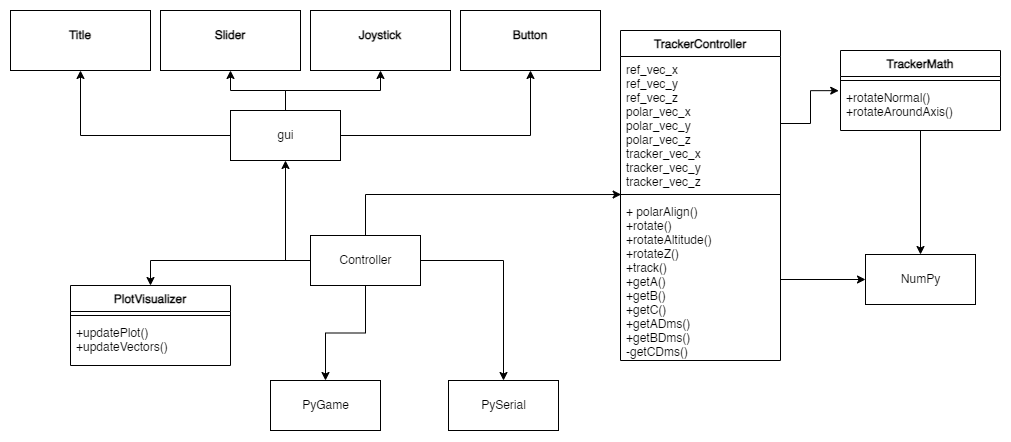

The diagram above was exported from draw.io. Its source (the exported page's mxGraphModel, read from the mxfile embedded in the PNG):
<mxGraphModel dx="2129" dy="658" grid="1" gridSize="10" guides="1" tooltips="1" connect="1" arrows="1" fold="1" page="1" pageScale="1" pageWidth="827" pageHeight="1169" math="0" shadow="0">
  <root>
    <mxCell id="0" />
    <mxCell id="1" parent="0" />
    <mxCell id="qmaWJhezbYr-l1a5R0yQ-7" style="edgeStyle=orthogonalEdgeStyle;rounded=0;orthogonalLoop=1;jettySize=auto;html=1;entryX=0.004;entryY=1.03;entryDx=0;entryDy=0;entryPerimeter=0;" edge="1" parent="1" source="qmaWJhezbYr-l1a5R0yQ-6" target="qmaWJhezbYr-l1a5R0yQ-14">
      <mxGeometry relative="1" as="geometry">
        <mxPoint x="500.0000000000002" y="250" as="targetPoint" />
      </mxGeometry>
    </mxCell>
    <mxCell id="qmaWJhezbYr-l1a5R0yQ-9" style="edgeStyle=orthogonalEdgeStyle;rounded=0;orthogonalLoop=1;jettySize=auto;html=1;" edge="1" parent="1" source="qmaWJhezbYr-l1a5R0yQ-6" target="qmaWJhezbYr-l1a5R0yQ-8">
      <mxGeometry relative="1" as="geometry" />
    </mxCell>
    <mxCell id="qmaWJhezbYr-l1a5R0yQ-40" style="edgeStyle=orthogonalEdgeStyle;rounded=0;orthogonalLoop=1;jettySize=auto;html=1;entryX=0.5;entryY=1;entryDx=0;entryDy=0;" edge="1" parent="1" source="qmaWJhezbYr-l1a5R0yQ-6" target="qmaWJhezbYr-l1a5R0yQ-25">
      <mxGeometry relative="1" as="geometry">
        <Array as="points">
          <mxPoint x="195" y="340" />
        </Array>
      </mxGeometry>
    </mxCell>
    <mxCell id="qmaWJhezbYr-l1a5R0yQ-41" style="edgeStyle=orthogonalEdgeStyle;rounded=0;orthogonalLoop=1;jettySize=auto;html=1;entryX=0.5;entryY=0;entryDx=0;entryDy=0;" edge="1" parent="1" source="qmaWJhezbYr-l1a5R0yQ-6" target="qmaWJhezbYr-l1a5R0yQ-10">
      <mxGeometry relative="1" as="geometry" />
    </mxCell>
    <mxCell id="qmaWJhezbYr-l1a5R0yQ-45" style="edgeStyle=orthogonalEdgeStyle;rounded=0;orthogonalLoop=1;jettySize=auto;html=1;entryX=0.5;entryY=0;entryDx=0;entryDy=0;" edge="1" parent="1" source="qmaWJhezbYr-l1a5R0yQ-6" target="qmaWJhezbYr-l1a5R0yQ-42">
      <mxGeometry relative="1" as="geometry" />
    </mxCell>
    <mxCell id="qmaWJhezbYr-l1a5R0yQ-6" value="Controller" style="html=1;" vertex="1" parent="1">
      <mxGeometry x="220" y="315" width="110" height="50" as="geometry" />
    </mxCell>
    <mxCell id="qmaWJhezbYr-l1a5R0yQ-8" value="PyGame" style="html=1;" vertex="1" parent="1">
      <mxGeometry x="180" y="460" width="110" height="50" as="geometry" />
    </mxCell>
    <mxCell id="qmaWJhezbYr-l1a5R0yQ-10" value="PySerial" style="html=1;" vertex="1" parent="1">
      <mxGeometry x="358" y="460" width="110" height="50" as="geometry" />
    </mxCell>
    <mxCell id="qmaWJhezbYr-l1a5R0yQ-11" value="NumPy" style="html=1;" vertex="1" parent="1">
      <mxGeometry x="775" y="334" width="110" height="50" as="geometry" />
    </mxCell>
    <mxCell id="qmaWJhezbYr-l1a5R0yQ-13" value="TrackerController" style="swimlane;fontStyle=1;align=center;verticalAlign=top;childLayout=stackLayout;horizontal=1;startSize=26;horizontalStack=0;resizeParent=1;resizeParentMax=0;resizeLast=0;collapsible=1;marginBottom=0;" vertex="1" parent="1">
      <mxGeometry x="530" y="110" width="160" height="330" as="geometry" />
    </mxCell>
    <mxCell id="qmaWJhezbYr-l1a5R0yQ-14" value="ref_vec_x&#10;ref_vec_y&#10;ref_vec_z&#10;polar_vec_x&#10;polar_vec_y&#10;polar_vec_z&#10;tracker_vec_x&#10;tracker_vec_y&#10;tracker_vec_z" style="text;strokeColor=none;fillColor=none;align=left;verticalAlign=top;spacingLeft=4;spacingRight=4;overflow=hidden;rotatable=0;points=[[0,0.5],[1,0.5]];portConstraint=eastwest;" vertex="1" parent="qmaWJhezbYr-l1a5R0yQ-13">
      <mxGeometry y="26" width="160" height="134" as="geometry" />
    </mxCell>
    <mxCell id="qmaWJhezbYr-l1a5R0yQ-15" value="" style="line;strokeWidth=1;fillColor=none;align=left;verticalAlign=middle;spacingTop=-1;spacingLeft=3;spacingRight=3;rotatable=0;labelPosition=right;points=[];portConstraint=eastwest;strokeColor=inherit;" vertex="1" parent="qmaWJhezbYr-l1a5R0yQ-13">
      <mxGeometry y="160" width="160" height="8" as="geometry" />
    </mxCell>
    <mxCell id="qmaWJhezbYr-l1a5R0yQ-16" value="+ polarAlign()&#10;+rotate()&#10;+rotateAltitude()&#10;+rotateZ()&#10;+track()&#10;+getA()&#10;+getB()&#10;+getC()&#10;+getADms()&#10;+getBDms()&#10;-getCDms()" style="text;strokeColor=none;fillColor=none;align=left;verticalAlign=top;spacingLeft=4;spacingRight=4;overflow=hidden;rotatable=0;points=[[0,0.5],[1,0.5]];portConstraint=eastwest;" vertex="1" parent="qmaWJhezbYr-l1a5R0yQ-13">
      <mxGeometry y="168" width="160" height="162" as="geometry" />
    </mxCell>
    <mxCell id="qmaWJhezbYr-l1a5R0yQ-24" style="edgeStyle=orthogonalEdgeStyle;rounded=0;orthogonalLoop=1;jettySize=auto;html=1;entryX=0.5;entryY=0;entryDx=0;entryDy=0;" edge="1" parent="1" source="qmaWJhezbYr-l1a5R0yQ-17" target="qmaWJhezbYr-l1a5R0yQ-11">
      <mxGeometry relative="1" as="geometry" />
    </mxCell>
    <mxCell id="qmaWJhezbYr-l1a5R0yQ-17" value="TrackerMath" style="swimlane;fontStyle=1;align=center;verticalAlign=top;childLayout=stackLayout;horizontal=1;startSize=26;horizontalStack=0;resizeParent=1;resizeParentMax=0;resizeLast=0;collapsible=1;marginBottom=0;" vertex="1" parent="1">
      <mxGeometry x="750" y="130" width="160" height="80" as="geometry" />
    </mxCell>
    <mxCell id="qmaWJhezbYr-l1a5R0yQ-19" value="" style="line;strokeWidth=1;fillColor=none;align=left;verticalAlign=middle;spacingTop=-1;spacingLeft=3;spacingRight=3;rotatable=0;labelPosition=right;points=[];portConstraint=eastwest;strokeColor=inherit;" vertex="1" parent="qmaWJhezbYr-l1a5R0yQ-17">
      <mxGeometry y="26" width="160" height="8" as="geometry" />
    </mxCell>
    <mxCell id="qmaWJhezbYr-l1a5R0yQ-20" value="+rotateNormal()&#10;+rotateAroundAxis()" style="text;strokeColor=none;fillColor=none;align=left;verticalAlign=top;spacingLeft=4;spacingRight=4;overflow=hidden;rotatable=0;points=[[0,0.5],[1,0.5]];portConstraint=eastwest;" vertex="1" parent="qmaWJhezbYr-l1a5R0yQ-17">
      <mxGeometry y="34" width="160" height="46" as="geometry" />
    </mxCell>
    <mxCell id="qmaWJhezbYr-l1a5R0yQ-21" style="edgeStyle=orthogonalEdgeStyle;rounded=0;orthogonalLoop=1;jettySize=auto;html=1;entryX=-0.011;entryY=0.134;entryDx=0;entryDy=0;entryPerimeter=0;" edge="1" parent="1" source="qmaWJhezbYr-l1a5R0yQ-14" target="qmaWJhezbYr-l1a5R0yQ-20">
      <mxGeometry relative="1" as="geometry">
        <mxPoint x="750" y="250" as="targetPoint" />
      </mxGeometry>
    </mxCell>
    <mxCell id="qmaWJhezbYr-l1a5R0yQ-23" style="edgeStyle=orthogonalEdgeStyle;rounded=0;orthogonalLoop=1;jettySize=auto;html=1;" edge="1" parent="1" source="qmaWJhezbYr-l1a5R0yQ-16" target="qmaWJhezbYr-l1a5R0yQ-11">
      <mxGeometry relative="1" as="geometry" />
    </mxCell>
    <mxCell id="qmaWJhezbYr-l1a5R0yQ-36" style="edgeStyle=orthogonalEdgeStyle;rounded=0;orthogonalLoop=1;jettySize=auto;html=1;entryX=0.5;entryY=1;entryDx=0;entryDy=0;" edge="1" parent="1" source="qmaWJhezbYr-l1a5R0yQ-25" target="qmaWJhezbYr-l1a5R0yQ-32">
      <mxGeometry relative="1" as="geometry" />
    </mxCell>
    <mxCell id="qmaWJhezbYr-l1a5R0yQ-37" style="edgeStyle=orthogonalEdgeStyle;rounded=0;orthogonalLoop=1;jettySize=auto;html=1;entryX=0.5;entryY=1;entryDx=0;entryDy=0;" edge="1" parent="1" source="qmaWJhezbYr-l1a5R0yQ-25" target="qmaWJhezbYr-l1a5R0yQ-30">
      <mxGeometry relative="1" as="geometry" />
    </mxCell>
    <mxCell id="qmaWJhezbYr-l1a5R0yQ-38" style="edgeStyle=orthogonalEdgeStyle;rounded=0;orthogonalLoop=1;jettySize=auto;html=1;entryX=0.5;entryY=1;entryDx=0;entryDy=0;" edge="1" parent="1" source="qmaWJhezbYr-l1a5R0yQ-25" target="qmaWJhezbYr-l1a5R0yQ-33">
      <mxGeometry relative="1" as="geometry" />
    </mxCell>
    <mxCell id="qmaWJhezbYr-l1a5R0yQ-39" style="edgeStyle=orthogonalEdgeStyle;rounded=0;orthogonalLoop=1;jettySize=auto;html=1;entryX=0.5;entryY=1;entryDx=0;entryDy=0;" edge="1" parent="1" source="qmaWJhezbYr-l1a5R0yQ-25" target="qmaWJhezbYr-l1a5R0yQ-34">
      <mxGeometry relative="1" as="geometry" />
    </mxCell>
    <mxCell id="qmaWJhezbYr-l1a5R0yQ-25" value="gui" style="html=1;" vertex="1" parent="1">
      <mxGeometry x="140" y="190" width="110" height="50" as="geometry" />
    </mxCell>
    <mxCell id="qmaWJhezbYr-l1a5R0yQ-30" value="&lt;p style=&quot;margin:0px;margin-top:4px;text-align:center;&quot;&gt;&lt;br&gt;&lt;b&gt;Slider&lt;/b&gt;&lt;/p&gt;" style="verticalAlign=top;align=left;overflow=fill;fontSize=12;fontFamily=Helvetica;html=1;fillColor=none;" vertex="1" parent="1">
      <mxGeometry x="70" y="90" width="140" height="60" as="geometry" />
    </mxCell>
    <mxCell id="qmaWJhezbYr-l1a5R0yQ-32" value="&lt;p style=&quot;margin:0px;margin-top:4px;text-align:center;&quot;&gt;&lt;br&gt;&lt;b&gt;Title&lt;/b&gt;&lt;/p&gt;" style="verticalAlign=top;align=left;overflow=fill;fontSize=12;fontFamily=Helvetica;html=1;fillColor=none;" vertex="1" parent="1">
      <mxGeometry x="-80" y="90" width="140" height="60" as="geometry" />
    </mxCell>
    <mxCell id="qmaWJhezbYr-l1a5R0yQ-33" value="&lt;p style=&quot;margin:0px;margin-top:4px;text-align:center;&quot;&gt;&lt;br&gt;&lt;b&gt;Joystick&lt;/b&gt;&lt;/p&gt;" style="verticalAlign=top;align=left;overflow=fill;fontSize=12;fontFamily=Helvetica;html=1;fillColor=none;" vertex="1" parent="1">
      <mxGeometry x="220" y="90" width="140" height="60" as="geometry" />
    </mxCell>
    <mxCell id="qmaWJhezbYr-l1a5R0yQ-34" value="&lt;p style=&quot;margin:0px;margin-top:4px;text-align:center;&quot;&gt;&lt;br&gt;&lt;b&gt;Button&lt;/b&gt;&lt;/p&gt;" style="verticalAlign=top;align=left;overflow=fill;fontSize=12;fontFamily=Helvetica;html=1;fillColor=none;" vertex="1" parent="1">
      <mxGeometry x="370" y="90" width="140" height="60" as="geometry" />
    </mxCell>
    <mxCell id="qmaWJhezbYr-l1a5R0yQ-42" value="PlotVisualizer" style="swimlane;fontStyle=1;align=center;verticalAlign=top;childLayout=stackLayout;horizontal=1;startSize=26;horizontalStack=0;resizeParent=1;resizeParentMax=0;resizeLast=0;collapsible=1;marginBottom=0;" vertex="1" parent="1">
      <mxGeometry x="-20" y="365" width="160" height="80" as="geometry" />
    </mxCell>
    <mxCell id="qmaWJhezbYr-l1a5R0yQ-43" value="" style="line;strokeWidth=1;fillColor=none;align=left;verticalAlign=middle;spacingTop=-1;spacingLeft=3;spacingRight=3;rotatable=0;labelPosition=right;points=[];portConstraint=eastwest;strokeColor=inherit;" vertex="1" parent="qmaWJhezbYr-l1a5R0yQ-42">
      <mxGeometry y="26" width="160" height="8" as="geometry" />
    </mxCell>
    <mxCell id="qmaWJhezbYr-l1a5R0yQ-44" value="+updatePlot()&#10;+updateVectors()" style="text;strokeColor=none;fillColor=none;align=left;verticalAlign=top;spacingLeft=4;spacingRight=4;overflow=hidden;rotatable=0;points=[[0,0.5],[1,0.5]];portConstraint=eastwest;" vertex="1" parent="qmaWJhezbYr-l1a5R0yQ-42">
      <mxGeometry y="34" width="160" height="46" as="geometry" />
    </mxCell>
  </root>
</mxGraphModel>